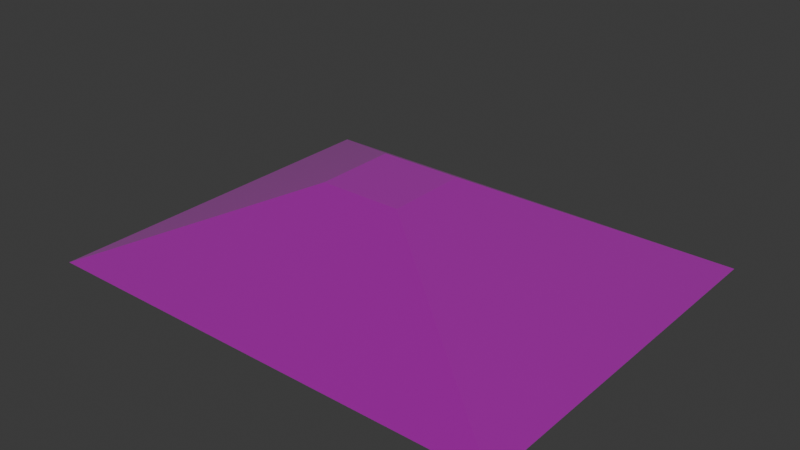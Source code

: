 # Source: testMap.blend  (saved by Blender 4.2.66; exported with 4.5.12 LTS)
import bpy
from mathutils import Matrix  # noqa: F401  (used for matrix-valued properties, if any)

bpy.ops.wm.read_factory_settings(use_empty=True)
scene = bpy.context.scene
scene.name = 'Scene'

# ---- collections
col_collection = bpy.data.collections.new('Collection'); scene.collection.children.link(col_collection)

# ---- images (referenced by path relative to the original .blend; pixels are not part of the script)
import os
ASSET_DIR = os.environ.get("B2B_ASSET_DIR", "")  # directory of the original .blend (textures are referenced by path, not embedded)
HERE = os.path.dirname(os.path.abspath(__file__))  # packed textures are extracted next to this script under _unpacked/

def load_image(name, relpath, width, height, colorspace="sRGB"):
    """Load a texture the original file referenced (path relative to the .blend, or extracted next to this script)."""
    p = next((c for c in (os.path.join(HERE, relpath), os.path.join(ASSET_DIR, relpath)) if relpath and os.path.exists(c)), "")
    if p:
        img = bpy.data.images.load(p, check_existing=True)
        img.name = name
    else:  # same state as the original file: an image datablock whose file is absent (Cycles renders it pink)
        img = bpy.data.images.new(name, width, height)
        img.source = "FILE"
        img.filepath = "//" + (relpath or name)
    img.colorspace_settings.name = colorspace
    return img
img_img_bake_jpg = load_image('IMG_Bake.jpg', 'IMG_Bake.png', 1024, 1024, 'sRGB')

# ---- materials (node trees are filled in below, after node groups)
mat_material = bpy.data.materials.new('Material')
mat_material.alpha_threshold = 0.0
mat_material.roughness = 0.5
mat_material.line_color = (0.0, 0.0, 0.0, 1.0)

# ---- material node trees
mat_material.use_nodes = True; mat_material.node_tree.nodes.clear()
_N = mat_material.node_tree.nodes; _L = mat_material.node_tree.links
n0 = _N.new('ShaderNodeBsdfPrincipled'); n0.name = 'Principled BSDF'; n0.location = (20, 680)
n0.inputs[1].default_value = 1.0
n0.inputs[2].default_value = 1.0
n0.inputs[3].default_value = 1.0
n0.inputs[24].default_value = 0.8189
n1 = _N.new('ShaderNodeNewGeometry'); n1.name = 'Geometry'; n1.location = (-1448, 126)
n2 = _N.new('ShaderNodeSeparateXYZ'); n2.name = 'Separate XYZ'; n2.location = (-1200, 140)
n3 = _N.new('ShaderNodeMath'); n3.name = 'Math'; n3.location = (-765, 352)
n3.operation = 'MULTIPLY'
n3.inputs[0].default_value = 255.0
n4 = _N.new('ShaderNodeMath'); n4.name = 'Math.001'; n4.location = (-763, 132)
n4.operation = 'MULTIPLY'
n4.inputs[0].default_value = 255.0
n5 = _N.new('ShaderNodeMath'); n5.name = 'Math.002'; n5.location = (-761, -76)
n5.operation = 'MULTIPLY'
n5.inputs[0].default_value = 255.0
n6 = _N.new('ShaderNodeCombineColor'); n6.name = 'Combine Color'; n6.location = (-540, 220)
n7 = _N.new('ShaderNodeMath'); n7.name = 'Math.003'; n7.location = (-960, 120)
n7.operation = 'ABSOLUTE'
n8 = _N.new('ShaderNodeMath'); n8.name = 'Math.004'; n8.location = (-960, 320)
n8.operation = 'ABSOLUTE'
n9 = _N.new('ShaderNodeMath'); n9.name = 'Math.005'; n9.location = (-960, -80)
n9.operation = 'ABSOLUTE'
n10 = _N.new('ShaderNodeUVMap'); n10.name = 'UV Map.001'; n10.location = (-560, 780)
n10.uv_map = 'UV_Bake'
n11 = _N.new('ShaderNodeTexImage'); n11.name = 'Image Texture'; n11.location = (-320, 921)
n11.image = img_img_bake_jpg
n12 = _N.new('ShaderNodeOutputMaterial'); n12.name = 'Material Output.001'; n12.location = (440, 340)
n13 = _N.new('ShaderNodeBsdfDiffuse'); n13.name = 'Diffuse BSDF'; n13.location = (-59, -149)
n14 = _N.new('ShaderNodeBsdfDiffuse'); n14.name = 'Diffuse BSDF.001'; n14.location = (-100, 180)
_L.new(n1.outputs[1], n2.inputs[0])
_L.new(n8.outputs[0], n3.inputs[1])
_L.new(n7.outputs[0], n4.inputs[1])
_L.new(n9.outputs[0], n5.inputs[1])
_L.new(n3.outputs[0], n6.inputs[0])
_L.new(n4.outputs[0], n6.inputs[1])
_L.new(n5.outputs[0], n6.inputs[2])
_L.new(n2.outputs[2], n9.inputs[0])
_L.new(n2.outputs[1], n7.inputs[0])
_L.new(n2.outputs[0], n8.inputs[0])
_L.new(n10.outputs[0], n11.inputs[0])
_L.new(n6.outputs[0], n14.inputs[0])
_L.new(n11.outputs[0], n0.inputs[0])
_L.new(n0.outputs[0], n12.inputs[0])
n12.is_active_output = True

# ---- world
world_world = bpy.data.worlds.new('World'); scene.world = world_world
world_world.use_nodes = True; world_world.node_tree.nodes.clear()
_N = world_world.node_tree.nodes; _L = world_world.node_tree.links
n0 = _N.new('ShaderNodeOutputWorld'); n0.name = 'World Output'; n0.location = (300, 300)
n1 = _N.new('ShaderNodeBackground'); n1.name = 'Background'; n1.location = (10, 300)
n1.inputs[0].default_value = (0.05088, 0.05088, 0.05088, 1.0)
_L.new(n1.outputs[0], n0.inputs[0])
n0.is_active_output = True
world_world.color = (0.05088, 0.05088, 0.05088)
world_world.sun_shadow_jitter_overblur = 0.0

# ---- lights
light_sun = bpy.data.lights.new('Sun', 'SUN')
light_sun.energy = 1.0
light_sun_001 = bpy.data.lights.new('Sun.001', 'SUN')
light_sun_001.energy = 1.0

# ---- meshes
me_cube = bpy.data.meshes.new('Cube')
me_cube.from_pydata([(1.0, 1.0, 1.0), (5.95, 4.56, -1.0), (1.0, -1.0, 1.0), (5.95, -4.56, -1.0), (-1.0, 1.0, 1.0), (-5.45, 4.56, -1.0), (-1.0, -1.0, 1.0), (-5.45, -4.56, -1.0)], [], [(0, 4, 6, 2), (3, 2, 6, 7), (7, 6, 4, 5), (5, 1, 3, 7), (1, 0, 2, 3), (5, 4, 0, 1)])
_uv = me_cube.uv_layers.new(name='UV_Texture')
_uv.uv.foreach_set('vector', [0.625, 0.5, 0.875, 0.5, 0.875, 0.75, 0.625, 0.75, 0.375, 0.75, 0.625, 0.75, 0.625, 1.0, 0.375, 1.0, 0.375, 0.0, 0.625, 0.0, 0.625, 0.25, 0.375, 0.25, 0.125, 0.5, 0.375, 0.5, 0.375, 0.75, 0.125, 0.75, 0.375, 0.5, 0.625, 0.5, 0.625, 0.75, 0.375, 0.75, 0.375, 0.25, 0.625, 0.25, 0.625, 0.5, 0.375, 0.5])
_uv.active_render = True
_uv = me_cube.uv_layers.new(name='UV_Bake')
_uv.uv.foreach_set('vector', [0.625, 0.5, 0.875, 0.5, 0.875, 0.75, 0.625, 0.75, 0.375, 0.75, 0.625, 0.75, 0.625, 1.0, 0.375, 1.0, 0.375, 0.0, 0.625, 0.0, 0.625, 0.25, 0.375, 0.25, 0.125, 0.5, 0.375, 0.5, 0.375, 0.75, 0.125, 0.75, 0.375, 0.5, 0.625, 0.5, 0.625, 0.75, 0.375, 0.75, 0.375, 0.25, 0.625, 0.25, 0.625, 0.5, 0.375, 0.5])
me_cube.materials.append(mat_material)
me_cube.use_mirror_vertex_groups = False
me_cube.update()

# ---- objects
ob_cube = bpy.data.objects.new('Cube', me_cube)
ob_sun = bpy.data.objects.new('Sun', light_sun)
ob_sun_001 = bpy.data.objects.new('Sun.001', light_sun_001)

# ---- transforms, parenting, visibility, modifiers, constraints
ob_cube.location = (0.0, 0.0, 0.0)
ob_cube.lock_rotations_4d = False
ob_cube.empty_display_type = 'ARROWS'
ob_cube.lineart.crease_threshold = 0.0
ob_sun.location = (0.0, 0.0, 10.0)
ob_sun_001.location = (0.0, 0.0, -10.0)
ob_sun_001.rotation_euler = (3.142, 0.0, 0.0)

# ---- collection membership
col_collection.objects.link(ob_cube)
col_collection.objects.link(ob_sun)
col_collection.objects.link(ob_sun_001)

# ---- scene / render settings (as saved in the file)
scene.frame_start = 1; scene.frame_end = 250; scene.frame_set(85)
scene.render.engine = 'CYCLES'
scene.cycles.samples = 1024
scene.cycles.adaptive_threshold = 0.1
scene.cycles.bake_type = 'DIFFUSE'
bpy.context.view_layer.update()

# ---- added for rendering (the .blend has no active camera): camera
cam_auto = bpy.data.cameras.new('AutoCamera')
cam_auto.lens = 50.0
cam_auto.sensor_width = 36.0
cam_auto.clip_end = 1000.0
ob_auto_camera = bpy.data.objects.new('AutoCamera', cam_auto)
scene.collection.objects.link(ob_auto_camera)
ob_auto_camera.location = (13.884, -16.3608, 10.9072)
ob_auto_camera.rotation_euler = (1.09748, -7.21219e-08, 0.694738)
scene.camera = ob_auto_camera
bpy.context.view_layer.update()
